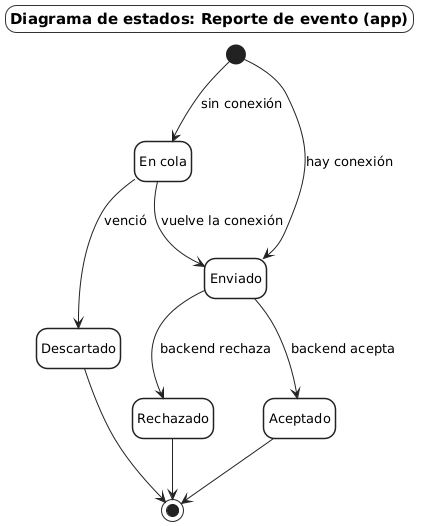

The diagram above was rendered by PlantUML. Its source (embedded in the PNG):
@startuml EST-04_ReporteEnApp
' Diagrama de estados general: reporte de evento en la app
skinparam shadowing false
skinparam defaultFontName "DejaVu Sans"
skinparam defaultFontSize 13
skinparam wrapWidth 160
skinparam ArrowColor #222222
skinparam backgroundColor white
skinparam titleBorderThickness 1
skinparam titleBorderColor #333333
skinparam titleBorderRoundCorner 0
skinparam titleFontSize 15
skinparam titleBackgroundColor white
skinparam roundCorner 22
skinparam state {
  BackgroundColor white
  BorderColor #222222
  BorderThickness 1.5
  StartColor #222222
  EndColor #222222
}
skinparam note {
  BackgroundColor white
  BorderColor #777777
}
hide empty description

title Diagrama de estados: Reporte de evento (app)

state "En cola" as EnCola
state Enviado
state Aceptado
state Rechazado
state Descartado

[*] --> Enviado : hay conexión
[*] --> EnCola : sin conexión
EnCola --> Enviado : vuelve la conexión
EnCola --> Descartado : venció
Enviado --> Aceptado : backend acepta
Enviado --> Rechazado : backend rechaza
Aceptado --> [*]
Rechazado --> [*]
Descartado --> [*]

@enduml